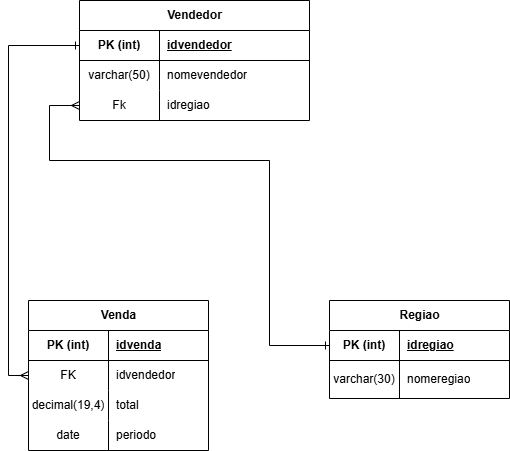

The diagram above was exported from draw.io. Its source (the exported page's mxGraphModel, read from the mxfile embedded in the PNG):
<mxGraphModel dx="1426" dy="783" grid="1" gridSize="10" guides="1" tooltips="1" connect="1" arrows="1" fold="1" page="1" pageScale="1" pageWidth="827" pageHeight="1169" background="#FFFFFF" math="0" shadow="0">
  <root>
    <mxCell id="0" />
    <mxCell id="1" parent="0" />
    <mxCell id="gtpiOaykFffHLnWoaJkw-44" parent="1" style="shape=table;startSize=30;container=1;collapsible=1;childLayout=tableLayout;fixedRows=1;rowLines=0;fontStyle=1;align=center;resizeLast=1;html=1;" value="&lt;div&gt;&lt;span style=&quot;background-color: transparent; color: light-dark(rgb(0, 0, 0), rgb(255, 255, 255));&quot;&gt;Regiao&lt;/span&gt;&lt;/div&gt;" vertex="1">
      <mxGeometry height="98" width="180" x="340" y="370" as="geometry" />
    </mxCell>
    <mxCell id="gtpiOaykFffHLnWoaJkw-45" parent="gtpiOaykFffHLnWoaJkw-44" style="shape=tableRow;horizontal=0;startSize=0;swimlaneHead=0;swimlaneBody=0;fillColor=none;collapsible=0;dropTarget=0;points=[[0,0.5],[1,0.5]];portConstraint=eastwest;top=0;left=0;right=0;bottom=1;" value="" vertex="1">
      <mxGeometry height="30" width="180" y="30" as="geometry" />
    </mxCell>
    <mxCell id="gtpiOaykFffHLnWoaJkw-46" parent="gtpiOaykFffHLnWoaJkw-45" style="shape=partialRectangle;connectable=0;fillColor=none;top=0;left=0;bottom=0;right=0;fontStyle=1;overflow=hidden;whiteSpace=wrap;html=1;" value="PK (int)" vertex="1">
      <mxGeometry height="30" width="70" as="geometry">
        <mxRectangle height="30" width="70" as="alternateBounds" />
      </mxGeometry>
    </mxCell>
    <mxCell id="gtpiOaykFffHLnWoaJkw-47" parent="gtpiOaykFffHLnWoaJkw-45" style="shape=partialRectangle;connectable=0;fillColor=none;top=0;left=0;bottom=0;right=0;align=left;spacingLeft=6;fontStyle=5;overflow=hidden;whiteSpace=wrap;html=1;" value="idregiao" vertex="1">
      <mxGeometry height="30" width="110" x="70" as="geometry">
        <mxRectangle height="30" width="110" as="alternateBounds" />
      </mxGeometry>
    </mxCell>
    <mxCell id="gtpiOaykFffHLnWoaJkw-48" parent="gtpiOaykFffHLnWoaJkw-44" style="shape=tableRow;horizontal=0;startSize=0;swimlaneHead=0;swimlaneBody=0;fillColor=none;collapsible=0;dropTarget=0;points=[[0,0.5],[1,0.5]];portConstraint=eastwest;top=0;left=0;right=0;bottom=0;" value="" vertex="1">
      <mxGeometry height="38" width="180" y="60" as="geometry" />
    </mxCell>
    <mxCell id="gtpiOaykFffHLnWoaJkw-49" parent="gtpiOaykFffHLnWoaJkw-48" style="shape=partialRectangle;connectable=0;fillColor=none;top=0;left=0;bottom=0;right=0;editable=1;overflow=hidden;whiteSpace=wrap;html=1;" value="varchar(30)" vertex="1">
      <mxGeometry height="38" width="70" as="geometry">
        <mxRectangle height="38" width="70" as="alternateBounds" />
      </mxGeometry>
    </mxCell>
    <mxCell id="gtpiOaykFffHLnWoaJkw-50" parent="gtpiOaykFffHLnWoaJkw-48" style="shape=partialRectangle;connectable=0;fillColor=none;top=0;left=0;bottom=0;right=0;align=left;spacingLeft=6;overflow=hidden;whiteSpace=wrap;html=1;" value="nomeregiao" vertex="1">
      <mxGeometry height="38" width="110" x="70" as="geometry">
        <mxRectangle height="38" width="110" as="alternateBounds" />
      </mxGeometry>
    </mxCell>
    <mxCell id="gtpiOaykFffHLnWoaJkw-57" parent="1" style="shape=table;startSize=30;container=1;collapsible=1;childLayout=tableLayout;fixedRows=1;rowLines=0;fontStyle=1;align=center;resizeLast=1;html=1;" value="Vendedor" vertex="1">
      <mxGeometry height="120" width="230" x="90" y="70" as="geometry" />
    </mxCell>
    <mxCell id="gtpiOaykFffHLnWoaJkw-58" parent="gtpiOaykFffHLnWoaJkw-57" style="shape=tableRow;horizontal=0;startSize=0;swimlaneHead=0;swimlaneBody=0;fillColor=none;collapsible=0;dropTarget=0;points=[[0,0.5],[1,0.5]];portConstraint=eastwest;top=0;left=0;right=0;bottom=1;" value="" vertex="1">
      <mxGeometry height="30" width="230" y="30" as="geometry" />
    </mxCell>
    <mxCell id="gtpiOaykFffHLnWoaJkw-59" parent="gtpiOaykFffHLnWoaJkw-58" style="shape=partialRectangle;connectable=0;fillColor=none;top=0;left=0;bottom=0;right=0;fontStyle=1;overflow=hidden;whiteSpace=wrap;html=1;" value="PK (int)" vertex="1">
      <mxGeometry height="30" width="80" as="geometry">
        <mxRectangle height="30" width="80" as="alternateBounds" />
      </mxGeometry>
    </mxCell>
    <mxCell id="gtpiOaykFffHLnWoaJkw-60" parent="gtpiOaykFffHLnWoaJkw-58" style="shape=partialRectangle;connectable=0;fillColor=none;top=0;left=0;bottom=0;right=0;align=left;spacingLeft=6;fontStyle=5;overflow=hidden;whiteSpace=wrap;html=1;" value="idvendedor" vertex="1">
      <mxGeometry height="30" width="150" x="80" as="geometry">
        <mxRectangle height="30" width="150" as="alternateBounds" />
      </mxGeometry>
    </mxCell>
    <mxCell id="gtpiOaykFffHLnWoaJkw-61" parent="gtpiOaykFffHLnWoaJkw-57" style="shape=tableRow;horizontal=0;startSize=0;swimlaneHead=0;swimlaneBody=0;fillColor=none;collapsible=0;dropTarget=0;points=[[0,0.5],[1,0.5]];portConstraint=eastwest;top=0;left=0;right=0;bottom=0;" value="" vertex="1">
      <mxGeometry height="30" width="230" y="60" as="geometry" />
    </mxCell>
    <mxCell id="gtpiOaykFffHLnWoaJkw-62" parent="gtpiOaykFffHLnWoaJkw-61" style="shape=partialRectangle;connectable=0;fillColor=none;top=0;left=0;bottom=0;right=0;editable=1;overflow=hidden;whiteSpace=wrap;html=1;" value="varchar(50)" vertex="1">
      <mxGeometry height="30" width="80" as="geometry">
        <mxRectangle height="30" width="80" as="alternateBounds" />
      </mxGeometry>
    </mxCell>
    <mxCell id="gtpiOaykFffHLnWoaJkw-63" parent="gtpiOaykFffHLnWoaJkw-61" style="shape=partialRectangle;connectable=0;fillColor=none;top=0;left=0;bottom=0;right=0;align=left;spacingLeft=6;overflow=hidden;whiteSpace=wrap;html=1;" value="nomevendedor" vertex="1">
      <mxGeometry height="30" width="150" x="80" as="geometry">
        <mxRectangle height="30" width="150" as="alternateBounds" />
      </mxGeometry>
    </mxCell>
    <mxCell id="gtpiOaykFffHLnWoaJkw-64" parent="gtpiOaykFffHLnWoaJkw-57" style="shape=tableRow;horizontal=0;startSize=0;swimlaneHead=0;swimlaneBody=0;fillColor=none;collapsible=0;dropTarget=0;points=[[0,0.5],[1,0.5]];portConstraint=eastwest;top=0;left=0;right=0;bottom=0;" value="" vertex="1">
      <mxGeometry height="30" width="230" y="90" as="geometry" />
    </mxCell>
    <mxCell id="gtpiOaykFffHLnWoaJkw-65" parent="gtpiOaykFffHLnWoaJkw-64" style="shape=partialRectangle;connectable=0;fillColor=none;top=0;left=0;bottom=0;right=0;editable=1;overflow=hidden;whiteSpace=wrap;html=1;" value="Fk" vertex="1">
      <mxGeometry height="30" width="80" as="geometry">
        <mxRectangle height="30" width="80" as="alternateBounds" />
      </mxGeometry>
    </mxCell>
    <mxCell id="gtpiOaykFffHLnWoaJkw-66" parent="gtpiOaykFffHLnWoaJkw-64" style="shape=partialRectangle;connectable=0;fillColor=none;top=0;left=0;bottom=0;right=0;align=left;spacingLeft=6;overflow=hidden;whiteSpace=wrap;html=1;" value="idregiao" vertex="1">
      <mxGeometry height="30" width="150" x="80" as="geometry">
        <mxRectangle height="30" width="150" as="alternateBounds" />
      </mxGeometry>
    </mxCell>
    <mxCell id="gtpiOaykFffHLnWoaJkw-96" parent="1" style="shape=table;startSize=30;container=1;collapsible=1;childLayout=tableLayout;fixedRows=1;rowLines=0;fontStyle=1;align=center;resizeLast=1;html=1;" value="Venda" vertex="1">
      <mxGeometry height="150" width="180" x="39" y="370" as="geometry" />
    </mxCell>
    <mxCell id="gtpiOaykFffHLnWoaJkw-97" parent="gtpiOaykFffHLnWoaJkw-96" style="shape=tableRow;horizontal=0;startSize=0;swimlaneHead=0;swimlaneBody=0;fillColor=none;collapsible=0;dropTarget=0;points=[[0,0.5],[1,0.5]];portConstraint=eastwest;top=0;left=0;right=0;bottom=1;" value="" vertex="1">
      <mxGeometry height="30" width="180" y="30" as="geometry" />
    </mxCell>
    <mxCell id="gtpiOaykFffHLnWoaJkw-98" parent="gtpiOaykFffHLnWoaJkw-97" style="shape=partialRectangle;connectable=0;fillColor=none;top=0;left=0;bottom=0;right=0;fontStyle=1;overflow=hidden;whiteSpace=wrap;html=1;" value="PK (int)" vertex="1">
      <mxGeometry height="30" width="80" as="geometry">
        <mxRectangle height="30" width="80" as="alternateBounds" />
      </mxGeometry>
    </mxCell>
    <mxCell id="gtpiOaykFffHLnWoaJkw-99" parent="gtpiOaykFffHLnWoaJkw-97" style="shape=partialRectangle;connectable=0;fillColor=none;top=0;left=0;bottom=0;right=0;align=left;spacingLeft=6;fontStyle=5;overflow=hidden;whiteSpace=wrap;html=1;" value="idvenda" vertex="1">
      <mxGeometry height="30" width="100" x="80" as="geometry">
        <mxRectangle height="30" width="100" as="alternateBounds" />
      </mxGeometry>
    </mxCell>
    <mxCell id="gtpiOaykFffHLnWoaJkw-103" parent="gtpiOaykFffHLnWoaJkw-96" style="shape=tableRow;horizontal=0;startSize=0;swimlaneHead=0;swimlaneBody=0;fillColor=none;collapsible=0;dropTarget=0;points=[[0,0.5],[1,0.5]];portConstraint=eastwest;top=0;left=0;right=0;bottom=0;" value="" vertex="1">
      <mxGeometry height="30" width="180" y="60" as="geometry" />
    </mxCell>
    <mxCell id="gtpiOaykFffHLnWoaJkw-104" parent="gtpiOaykFffHLnWoaJkw-103" style="shape=partialRectangle;connectable=0;fillColor=none;top=0;left=0;bottom=0;right=0;editable=1;overflow=hidden;whiteSpace=wrap;html=1;" value="FK" vertex="1">
      <mxGeometry height="30" width="80" as="geometry">
        <mxRectangle height="30" width="80" as="alternateBounds" />
      </mxGeometry>
    </mxCell>
    <mxCell id="gtpiOaykFffHLnWoaJkw-105" parent="gtpiOaykFffHLnWoaJkw-103" style="shape=partialRectangle;connectable=0;fillColor=none;top=0;left=0;bottom=0;right=0;align=left;spacingLeft=6;overflow=hidden;whiteSpace=wrap;html=1;" value="idvendedor" vertex="1">
      <mxGeometry height="30" width="100" x="80" as="geometry">
        <mxRectangle height="30" width="100" as="alternateBounds" />
      </mxGeometry>
    </mxCell>
    <mxCell id="gtpiOaykFffHLnWoaJkw-129" parent="gtpiOaykFffHLnWoaJkw-96" style="shape=tableRow;horizontal=0;startSize=0;swimlaneHead=0;swimlaneBody=0;fillColor=none;collapsible=0;dropTarget=0;points=[[0,0.5],[1,0.5]];portConstraint=eastwest;top=0;left=0;right=0;bottom=0;" vertex="1">
      <mxGeometry height="30" width="180" y="90" as="geometry" />
    </mxCell>
    <mxCell id="gtpiOaykFffHLnWoaJkw-130" parent="gtpiOaykFffHLnWoaJkw-129" style="shape=partialRectangle;connectable=0;fillColor=none;top=0;left=0;bottom=0;right=0;editable=1;overflow=hidden;whiteSpace=wrap;html=1;" value="decimal(19,4)" vertex="1">
      <mxGeometry height="30" width="80" as="geometry">
        <mxRectangle height="30" width="80" as="alternateBounds" />
      </mxGeometry>
    </mxCell>
    <mxCell id="gtpiOaykFffHLnWoaJkw-131" parent="gtpiOaykFffHLnWoaJkw-129" style="shape=partialRectangle;connectable=0;fillColor=none;top=0;left=0;bottom=0;right=0;align=left;spacingLeft=6;overflow=hidden;whiteSpace=wrap;html=1;" value="total" vertex="1">
      <mxGeometry height="30" width="100" x="80" as="geometry">
        <mxRectangle height="30" width="100" as="alternateBounds" />
      </mxGeometry>
    </mxCell>
    <mxCell id="gtpiOaykFffHLnWoaJkw-138" parent="gtpiOaykFffHLnWoaJkw-96" style="shape=tableRow;horizontal=0;startSize=0;swimlaneHead=0;swimlaneBody=0;fillColor=none;collapsible=0;dropTarget=0;points=[[0,0.5],[1,0.5]];portConstraint=eastwest;top=0;left=0;right=0;bottom=0;" vertex="1">
      <mxGeometry height="30" width="180" y="120" as="geometry" />
    </mxCell>
    <mxCell id="gtpiOaykFffHLnWoaJkw-139" parent="gtpiOaykFffHLnWoaJkw-138" style="shape=partialRectangle;connectable=0;fillColor=none;top=0;left=0;bottom=0;right=0;editable=1;overflow=hidden;whiteSpace=wrap;html=1;" value="date" vertex="1">
      <mxGeometry height="30" width="80" as="geometry">
        <mxRectangle height="30" width="80" as="alternateBounds" />
      </mxGeometry>
    </mxCell>
    <mxCell id="gtpiOaykFffHLnWoaJkw-140" parent="gtpiOaykFffHLnWoaJkw-138" style="shape=partialRectangle;connectable=0;fillColor=none;top=0;left=0;bottom=0;right=0;align=left;spacingLeft=6;overflow=hidden;whiteSpace=wrap;html=1;" value="periodo" vertex="1">
      <mxGeometry height="30" width="100" x="80" as="geometry">
        <mxRectangle height="30" width="100" as="alternateBounds" />
      </mxGeometry>
    </mxCell>
    <mxCell id="gtpiOaykFffHLnWoaJkw-141" edge="1" parent="1" source="gtpiOaykFffHLnWoaJkw-45" style="rounded=0;orthogonalLoop=1;jettySize=auto;html=1;entryX=0;entryY=0.5;entryDx=0;entryDy=0;edgeStyle=orthogonalEdgeStyle;startArrow=ERone;startFill=0;endArrow=ERmany;endFill=0;" target="gtpiOaykFffHLnWoaJkw-64">
      <mxGeometry relative="1" as="geometry">
        <Array as="points">
          <mxPoint x="280" y="415" />
          <mxPoint x="280" y="230" />
          <mxPoint x="60" y="230" />
          <mxPoint x="60" y="175" />
        </Array>
      </mxGeometry>
    </mxCell>
    <mxCell id="gtpiOaykFffHLnWoaJkw-144" edge="1" parent="1" source="gtpiOaykFffHLnWoaJkw-58" style="edgeStyle=orthogonalEdgeStyle;rounded=0;orthogonalLoop=1;jettySize=auto;html=1;exitX=0;exitY=0.5;exitDx=0;exitDy=0;entryX=0;entryY=0.5;entryDx=0;entryDy=0;startArrow=ERone;startFill=0;endArrow=ERmany;endFill=0;" target="gtpiOaykFffHLnWoaJkw-103">
      <mxGeometry relative="1" as="geometry" />
    </mxCell>
  </root>
</mxGraphModel>